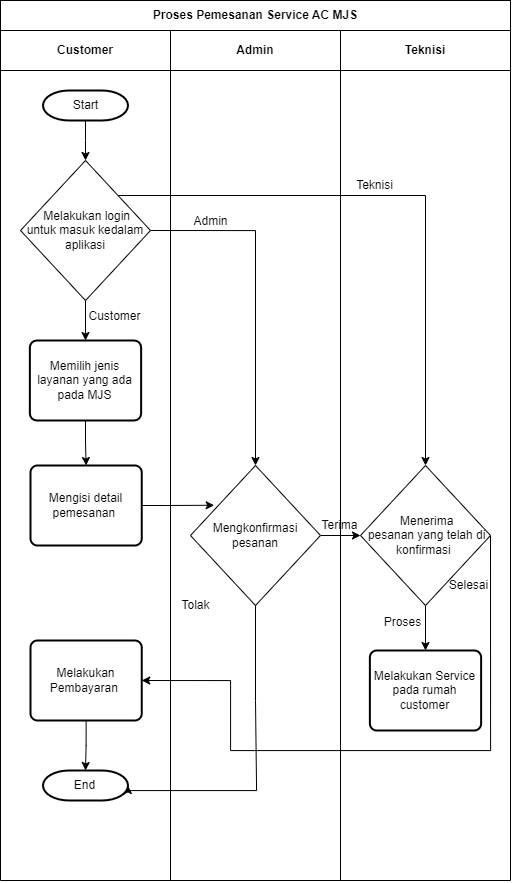

The diagram above was exported from draw.io. Its source (the exported page's mxGraphModel, read from the mxfile embedded in the PNG):
<mxGraphModel dx="1985" dy="857" grid="1" gridSize="10" guides="1" tooltips="1" connect="1" arrows="1" fold="1" page="1" pageScale="1" pageWidth="827" pageHeight="1169" math="0" shadow="0">
  <root>
    <mxCell id="0" />
    <mxCell id="1" parent="0" />
    <mxCell id="2KDedqsNd2pmFzbJGJX_-1" value="&lt;font style=&quot;font-size: 12px;&quot;&gt;&lt;b&gt;Proses Pemesanan Service AC MJS&lt;/b&gt;&lt;/font&gt;" style="rounded=0;whiteSpace=wrap;html=1;" parent="1" vertex="1">
      <mxGeometry x="160" y="120" width="510" height="30" as="geometry" />
    </mxCell>
    <mxCell id="2KDedqsNd2pmFzbJGJX_-2" style="edgeStyle=orthogonalEdgeStyle;rounded=0;orthogonalLoop=1;jettySize=auto;html=1;exitX=0.5;exitY=1;exitDx=0;exitDy=0;exitPerimeter=0;entryX=0.5;entryY=0;entryDx=0;entryDy=0;" parent="1" source="2KDedqsNd2pmFzbJGJX_-3" edge="1">
      <mxGeometry relative="1" as="geometry">
        <mxPoint x="245.0050000000001" y="280" as="targetPoint" />
      </mxGeometry>
    </mxCell>
    <mxCell id="2KDedqsNd2pmFzbJGJX_-3" value="&lt;font style=&quot;font-size: 12px;&quot;&gt;Start&lt;/font&gt;" style="strokeWidth=2;html=1;shape=mxgraph.flowchart.terminator;whiteSpace=wrap;" parent="1" vertex="1">
      <mxGeometry x="202.5" y="210" width="85" height="30" as="geometry" />
    </mxCell>
    <mxCell id="2KDedqsNd2pmFzbJGJX_-4" value="&lt;b&gt;Customer&lt;/b&gt;" style="rounded=0;whiteSpace=wrap;html=1;" parent="1" vertex="1">
      <mxGeometry x="160" y="150" width="170" height="40" as="geometry" />
    </mxCell>
    <mxCell id="2KDedqsNd2pmFzbJGJX_-5" value="&lt;b&gt;Admin&lt;/b&gt;" style="rounded=0;whiteSpace=wrap;html=1;" parent="1" vertex="1">
      <mxGeometry x="330" y="150" width="170" height="40" as="geometry" />
    </mxCell>
    <mxCell id="2KDedqsNd2pmFzbJGJX_-6" value="Teknisi" style="rounded=0;whiteSpace=wrap;html=1;fontStyle=1" parent="1" vertex="1">
      <mxGeometry x="500" y="150" width="170" height="40" as="geometry" />
    </mxCell>
    <mxCell id="2KDedqsNd2pmFzbJGJX_-12" value="" style="endArrow=none;html=1;rounded=0;entryX=0;entryY=1;entryDx=0;entryDy=0;" parent="1" target="2KDedqsNd2pmFzbJGJX_-4" edge="1">
      <mxGeometry width="50" height="50" relative="1" as="geometry">
        <mxPoint x="160" y="1000" as="sourcePoint" />
        <mxPoint x="360" y="320" as="targetPoint" />
      </mxGeometry>
    </mxCell>
    <mxCell id="2KDedqsNd2pmFzbJGJX_-13" value="" style="endArrow=none;html=1;rounded=0;entryX=0;entryY=1;entryDx=0;entryDy=0;" parent="1" target="2KDedqsNd2pmFzbJGJX_-5" edge="1">
      <mxGeometry width="50" height="50" relative="1" as="geometry">
        <mxPoint x="330" y="1000" as="sourcePoint" />
        <mxPoint x="170" y="200" as="targetPoint" />
      </mxGeometry>
    </mxCell>
    <mxCell id="2KDedqsNd2pmFzbJGJX_-14" value="" style="endArrow=none;html=1;rounded=0;entryX=0;entryY=1;entryDx=0;entryDy=0;" parent="1" edge="1">
      <mxGeometry width="50" height="50" relative="1" as="geometry">
        <mxPoint x="500" y="1000" as="sourcePoint" />
        <mxPoint x="499.9999999999999" y="190" as="targetPoint" />
      </mxGeometry>
    </mxCell>
    <mxCell id="2KDedqsNd2pmFzbJGJX_-15" value="" style="endArrow=none;html=1;rounded=0;entryX=1;entryY=1;entryDx=0;entryDy=0;" parent="1" target="2KDedqsNd2pmFzbJGJX_-6" edge="1">
      <mxGeometry width="50" height="50" relative="1" as="geometry">
        <mxPoint x="670" y="1000" as="sourcePoint" />
        <mxPoint x="700" y="200" as="targetPoint" />
      </mxGeometry>
    </mxCell>
    <mxCell id="2KDedqsNd2pmFzbJGJX_-38" value="" style="endArrow=none;html=1;rounded=0;" parent="1" edge="1">
      <mxGeometry width="50" height="50" relative="1" as="geometry">
        <mxPoint x="160" y="1000" as="sourcePoint" />
        <mxPoint x="670" y="1000" as="targetPoint" />
      </mxGeometry>
    </mxCell>
    <mxCell id="7xDCKP5nvX9Gs6of_bpf-4" style="edgeStyle=orthogonalEdgeStyle;rounded=0;orthogonalLoop=1;jettySize=auto;html=1;exitX=0.5;exitY=1;exitDx=0;exitDy=0;entryX=0.5;entryY=0;entryDx=0;entryDy=0;" parent="1" source="7xDCKP5nvX9Gs6of_bpf-1" target="7xDCKP5nvX9Gs6of_bpf-3" edge="1">
      <mxGeometry relative="1" as="geometry" />
    </mxCell>
    <mxCell id="7xDCKP5nvX9Gs6of_bpf-1" value="Memilih jenis layanan yang ada pada MJS" style="rounded=1;whiteSpace=wrap;html=1;absoluteArcSize=1;arcSize=14;strokeWidth=2;" parent="1" vertex="1">
      <mxGeometry x="189.37" y="460" width="111.25" height="80" as="geometry" />
    </mxCell>
    <mxCell id="7xDCKP5nvX9Gs6of_bpf-3" value="Mengisi detail pemesanan&amp;nbsp;" style="rounded=1;whiteSpace=wrap;html=1;absoluteArcSize=1;arcSize=14;strokeWidth=2;" parent="1" vertex="1">
      <mxGeometry x="190" y="585" width="111.25" height="80" as="geometry" />
    </mxCell>
    <mxCell id="7xDCKP5nvX9Gs6of_bpf-17" style="edgeStyle=orthogonalEdgeStyle;rounded=0;orthogonalLoop=1;jettySize=auto;html=1;exitX=1;exitY=0.5;exitDx=0;exitDy=0;entryX=0;entryY=0.5;entryDx=0;entryDy=0;" parent="1" source="7xDCKP5nvX9Gs6of_bpf-7" target="7xDCKP5nvX9Gs6of_bpf-16" edge="1">
      <mxGeometry relative="1" as="geometry" />
    </mxCell>
    <mxCell id="BL2UsUzvZ1ZtToUqGYCG-7" style="edgeStyle=orthogonalEdgeStyle;rounded=0;orthogonalLoop=1;jettySize=auto;html=1;exitX=0.5;exitY=1;exitDx=0;exitDy=0;entryX=1;entryY=0.5;entryDx=0;entryDy=0;entryPerimeter=0;" edge="1" parent="1" source="7xDCKP5nvX9Gs6of_bpf-7" target="7xDCKP5nvX9Gs6of_bpf-23">
      <mxGeometry relative="1" as="geometry">
        <mxPoint x="415" y="910" as="targetPoint" />
        <Array as="points">
          <mxPoint x="415" y="820" />
          <mxPoint x="416" y="820" />
          <mxPoint x="416" y="910" />
          <mxPoint x="288" y="910" />
        </Array>
      </mxGeometry>
    </mxCell>
    <mxCell id="7xDCKP5nvX9Gs6of_bpf-7" value="Mengkonfirmasi pesanan" style="rhombus;whiteSpace=wrap;html=1;" parent="1" vertex="1">
      <mxGeometry x="350" y="585" width="130" height="140" as="geometry" />
    </mxCell>
    <mxCell id="7xDCKP5nvX9Gs6of_bpf-11" style="edgeStyle=orthogonalEdgeStyle;rounded=0;orthogonalLoop=1;jettySize=auto;html=1;exitX=1;exitY=0.5;exitDx=0;exitDy=0;entryX=0.182;entryY=0.284;entryDx=0;entryDy=0;entryPerimeter=0;" parent="1" source="7xDCKP5nvX9Gs6of_bpf-3" target="7xDCKP5nvX9Gs6of_bpf-7" edge="1">
      <mxGeometry relative="1" as="geometry" />
    </mxCell>
    <mxCell id="7xDCKP5nvX9Gs6of_bpf-20" style="edgeStyle=orthogonalEdgeStyle;rounded=0;orthogonalLoop=1;jettySize=auto;html=1;exitX=0.5;exitY=1;exitDx=0;exitDy=0;entryX=0.5;entryY=0;entryDx=0;entryDy=0;" parent="1" source="7xDCKP5nvX9Gs6of_bpf-16" target="7xDCKP5nvX9Gs6of_bpf-19" edge="1">
      <mxGeometry relative="1" as="geometry" />
    </mxCell>
    <mxCell id="BL2UsUzvZ1ZtToUqGYCG-5" style="edgeStyle=orthogonalEdgeStyle;rounded=0;orthogonalLoop=1;jettySize=auto;html=1;exitX=1;exitY=0.5;exitDx=0;exitDy=0;entryX=1;entryY=0.5;entryDx=0;entryDy=0;" edge="1" parent="1" source="7xDCKP5nvX9Gs6of_bpf-16" target="7xDCKP5nvX9Gs6of_bpf-22">
      <mxGeometry relative="1" as="geometry">
        <mxPoint x="390" y="800" as="targetPoint" />
        <mxPoint x="640" y="620" as="sourcePoint" />
        <Array as="points">
          <mxPoint x="650" y="870" />
          <mxPoint x="390" y="870" />
          <mxPoint x="390" y="800" />
        </Array>
      </mxGeometry>
    </mxCell>
    <mxCell id="7xDCKP5nvX9Gs6of_bpf-16" value="&amp;nbsp; &amp;nbsp; Menerima&amp;nbsp; &amp;nbsp; &amp;nbsp;pesanan yang telah di konfirmasi&amp;nbsp;" style="rhombus;whiteSpace=wrap;html=1;" parent="1" vertex="1">
      <mxGeometry x="520" y="585" width="130" height="140" as="geometry" />
    </mxCell>
    <mxCell id="7xDCKP5nvX9Gs6of_bpf-18" value="Terima" style="text;html=1;align=center;verticalAlign=middle;resizable=0;points=[];autosize=1;strokeColor=none;fillColor=none;" parent="1" vertex="1">
      <mxGeometry x="469.37" y="630" width="60" height="30" as="geometry" />
    </mxCell>
    <mxCell id="7xDCKP5nvX9Gs6of_bpf-19" value="Melakukan Service pada rumah customer" style="rounded=1;whiteSpace=wrap;html=1;absoluteArcSize=1;arcSize=14;strokeWidth=2;" parent="1" vertex="1">
      <mxGeometry x="529.38" y="770" width="111.25" height="80" as="geometry" />
    </mxCell>
    <mxCell id="7xDCKP5nvX9Gs6of_bpf-21" value="Proses" style="text;html=1;align=center;verticalAlign=middle;resizable=0;points=[];autosize=1;strokeColor=none;fillColor=none;" parent="1" vertex="1">
      <mxGeometry x="532.37" y="727" width="60" height="30" as="geometry" />
    </mxCell>
    <mxCell id="7xDCKP5nvX9Gs6of_bpf-22" value="Melakukan Pembayaran&amp;nbsp;" style="rounded=1;whiteSpace=wrap;html=1;absoluteArcSize=1;arcSize=14;strokeWidth=2;" parent="1" vertex="1">
      <mxGeometry x="190" y="760" width="111.25" height="80" as="geometry" />
    </mxCell>
    <mxCell id="7xDCKP5nvX9Gs6of_bpf-23" value="&lt;font style=&quot;font-size: 12px;&quot;&gt;End&lt;/font&gt;" style="strokeWidth=2;html=1;shape=mxgraph.flowchart.terminator;whiteSpace=wrap;" parent="1" vertex="1">
      <mxGeometry x="202.49" y="890" width="85" height="30" as="geometry" />
    </mxCell>
    <mxCell id="7xDCKP5nvX9Gs6of_bpf-24" style="edgeStyle=orthogonalEdgeStyle;rounded=0;orthogonalLoop=1;jettySize=auto;html=1;exitX=0.5;exitY=1;exitDx=0;exitDy=0;entryX=0.5;entryY=0;entryDx=0;entryDy=0;entryPerimeter=0;" parent="1" source="7xDCKP5nvX9Gs6of_bpf-22" target="7xDCKP5nvX9Gs6of_bpf-23" edge="1">
      <mxGeometry relative="1" as="geometry" />
    </mxCell>
    <mxCell id="7xDCKP5nvX9Gs6of_bpf-29" value="Tolak" style="text;html=1;align=center;verticalAlign=middle;resizable=0;points=[];autosize=1;strokeColor=none;fillColor=none;" parent="1" vertex="1">
      <mxGeometry x="330" y="710" width="50" height="30" as="geometry" />
    </mxCell>
    <mxCell id="7xDCKP5nvX9Gs6of_bpf-30" value="Selesai" style="text;html=1;align=center;verticalAlign=middle;resizable=0;points=[];autosize=1;strokeColor=none;fillColor=none;" parent="1" vertex="1">
      <mxGeometry x="598" y="690" width="60" height="30" as="geometry" />
    </mxCell>
    <mxCell id="BL2UsUzvZ1ZtToUqGYCG-3" style="edgeStyle=orthogonalEdgeStyle;rounded=0;orthogonalLoop=1;jettySize=auto;html=1;exitX=0.5;exitY=1;exitDx=0;exitDy=0;entryX=0.5;entryY=0;entryDx=0;entryDy=0;" edge="1" parent="1" source="BL2UsUzvZ1ZtToUqGYCG-2" target="7xDCKP5nvX9Gs6of_bpf-1">
      <mxGeometry relative="1" as="geometry" />
    </mxCell>
    <mxCell id="BL2UsUzvZ1ZtToUqGYCG-9" style="edgeStyle=orthogonalEdgeStyle;rounded=0;orthogonalLoop=1;jettySize=auto;html=1;exitX=1;exitY=0.5;exitDx=0;exitDy=0;entryX=0.5;entryY=0;entryDx=0;entryDy=0;" edge="1" parent="1" source="BL2UsUzvZ1ZtToUqGYCG-2" target="7xDCKP5nvX9Gs6of_bpf-7">
      <mxGeometry relative="1" as="geometry" />
    </mxCell>
    <mxCell id="BL2UsUzvZ1ZtToUqGYCG-11" style="edgeStyle=orthogonalEdgeStyle;rounded=0;orthogonalLoop=1;jettySize=auto;html=1;exitX=1;exitY=0;exitDx=0;exitDy=0;entryX=0.5;entryY=0;entryDx=0;entryDy=0;" edge="1" parent="1" source="BL2UsUzvZ1ZtToUqGYCG-2" target="7xDCKP5nvX9Gs6of_bpf-16">
      <mxGeometry relative="1" as="geometry" />
    </mxCell>
    <mxCell id="BL2UsUzvZ1ZtToUqGYCG-2" value="&amp;nbsp; Melakukan login&amp;nbsp; untuk masuk kedalam aplikasi" style="rhombus;whiteSpace=wrap;html=1;" vertex="1" parent="1">
      <mxGeometry x="180.01" y="280" width="130" height="140" as="geometry" />
    </mxCell>
    <mxCell id="BL2UsUzvZ1ZtToUqGYCG-8" value="Customer" style="text;html=1;align=center;verticalAlign=middle;resizable=0;points=[];autosize=1;strokeColor=none;fillColor=none;" vertex="1" parent="1">
      <mxGeometry x="234" y="421" width="80" height="30" as="geometry" />
    </mxCell>
    <mxCell id="BL2UsUzvZ1ZtToUqGYCG-10" value="Admin" style="text;html=1;align=center;verticalAlign=middle;resizable=0;points=[];autosize=1;strokeColor=none;fillColor=none;" vertex="1" parent="1">
      <mxGeometry x="340" y="326" width="60" height="30" as="geometry" />
    </mxCell>
    <mxCell id="BL2UsUzvZ1ZtToUqGYCG-12" value="Teknisi" style="text;html=1;align=center;verticalAlign=middle;resizable=0;points=[];autosize=1;strokeColor=none;fillColor=none;" vertex="1" parent="1">
      <mxGeometry x="504" y="290" width="60" height="30" as="geometry" />
    </mxCell>
  </root>
</mxGraphModel>